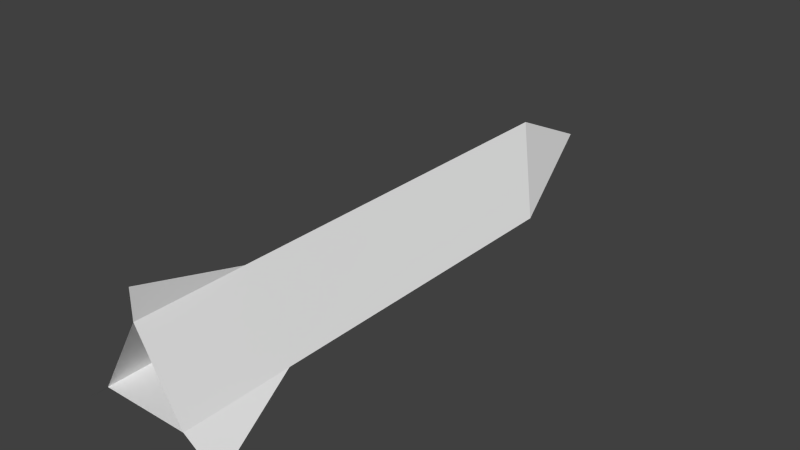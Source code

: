 # Source: rocket.blend  (saved by Blender 2.73.0; exported with 4.5.12 LTS)
import bpy
from mathutils import Matrix  # noqa: F401  (used for matrix-valued properties, if any)

bpy.ops.wm.read_factory_settings(use_empty=True)
scene = bpy.context.scene
scene.name = 'Scene'

# ---- collections
col_collection_1 = bpy.data.collections.new('Collection 1'); scene.collection.children.link(col_collection_1)

# ---- world
world_world = bpy.data.worlds.new('World'); scene.world = world_world
world_world.color = (0.05088, 0.05088, 0.05088)
world_world.use_sun_shadow = False
world_world.sun_shadow_jitter_overblur = 0.0
world_world.cycles.sampling_method = 'MANUAL'
world_world.cycles.sample_map_resolution = 256

# ---- meshes
me_cylinder = bpy.data.meshes.new('Cylinder')
me_cylinder.from_pydata([(0.0, 1.0, -1.0), (0.0, 1.0, 1.0), (0.866, -0.5, -0.7436), (0.866, -0.5, 1.0), (-0.866, -0.5, -0.7436), (-0.866, -0.5, 1.0), (0.866, -0.5, 1.0), (-2.98e-08, 0.1692, -1.47), (0.0, 1.0, 1.0), (-0.866, -0.5, 1.0), (0.866, -0.5, 1.556), (0.0, 1.0, 1.556), (-0.866, -0.5, 1.556), (0.0, 1.0, 1.556), (0.0, 1.0, 1.556), (0.0, 1.0, 1.0), (0.0, 1.0, 1.556), (0.0, 1.573, 1.556), (1.523, -1.038, 1.545), (-1.428, -0.9601, 1.544)], [(11, 13), (13, 14), (8, 15), (14, 16)], [(1, 3, 2), (3, 5, 4), (4, 5, 1), (3, 1, 8), (5, 3, 6), (1, 5, 9), (4, 0, 7), (2, 4, 7), (0, 2, 7), (6, 8, 11), (6, 10, 12), (9, 12, 11), (15, 16, 17), (18, 10, 6), (19, 12, 9), (0, 1, 2), (2, 3, 4), (0, 4, 1), (6, 3, 8), (9, 5, 6), (8, 1, 9), (10, 6, 11), (9, 6, 12), (8, 9, 11)])
me_cylinder.use_remesh_preserve_volume = False
me_cylinder.use_remesh_preserve_attributes = False
me_cylinder.use_mirror_vertex_groups = False
me_cylinder.update()

# ---- objects
ob_cylinder = bpy.data.objects.new('Cylinder', me_cylinder)

# ---- transforms, parenting, visibility, modifiers, constraints
ob_cylinder.location = (0.0, 0.0, 0.0)
ob_cylinder.rotation_euler = (1.571, -0.0, 0.0)
ob_cylinder.scale = (1.0, 1.0, 3.827)
ob_cylinder.lineart.crease_threshold = 0.0

# ---- collection membership
col_collection_1.objects.link(ob_cylinder)

# ---- scene / render settings (as saved in the file)
scene.frame_start = 1; scene.frame_end = 250; scene.frame_set(1)
scene.render.engine = 'BLENDER_EEVEE_NEXT'
scene.render.resolution_percentage = 50
scene.render.dither_intensity = 0.0
scene.cycles.use_denoising = False
scene.cycles.samples = 10
scene.cycles.sampling_pattern = 'TABULATED_SOBOL'
scene.cycles.light_sampling_threshold = 0.0
scene.cycles.use_adaptive_sampling = False
scene.cycles.use_light_tree = False
scene.cycles.blur_glossy = 0.0
scene.cycles.pixel_filter_type = 'GAUSSIAN'
scene.cycles.sample_clamp_indirect = 0.0
scene.view_settings.view_transform = 'Standard'
bpy.context.view_layer.update()

# ---- added for rendering (the .blend has no active camera and no usable light): camera, sun
cam_auto = bpy.data.cameras.new('AutoCamera')
cam_auto.lens = 50.0
cam_auto.sensor_width = 36.0
cam_auto.clip_end = 1000.0
ob_auto_camera = bpy.data.objects.new('AutoCamera', cam_auto)
scene.collection.objects.link(ob_auto_camera)
ob_auto_camera.location = (11.3641, -13.7447, 9.32084)
ob_auto_camera.rotation_euler = (1.09748, -7.21219e-08, 0.694738)
scene.camera = ob_auto_camera
light_auto_sun = bpy.data.lights.new('AutoSun', 'SUN')
light_auto_sun.energy = 3.0
light_auto_sun.angle = 0.0523599
ob_auto_sun = bpy.data.objects.new('AutoSun', light_auto_sun)
scene.collection.objects.link(ob_auto_sun)
ob_auto_sun.rotation_euler = (0.872665, 0.174533, 0.523599)
bpy.context.view_layer.update()
